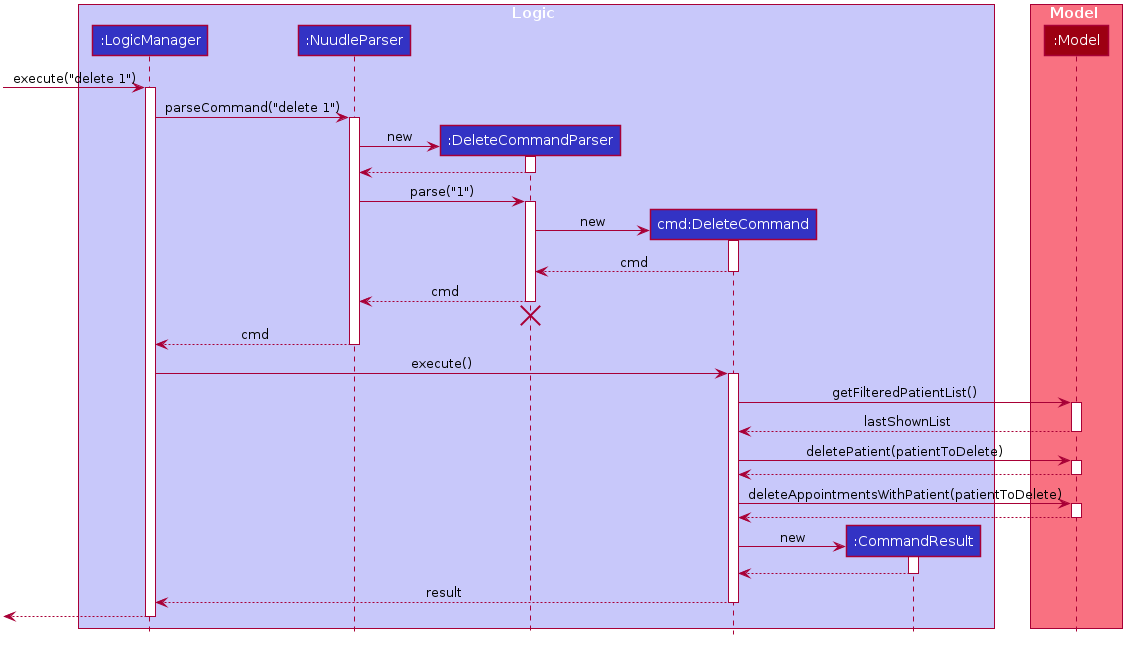

The diagram above was rendered by PlantUML. Its source (embedded in the PNG):
@startuml








skinparam BackgroundColor #FFFFFFF

skinparam Shadowing false

skinparam Class {
    FontColor #FFFFFF
    BorderThickness 1
    BorderColor #FFFFFF
    StereotypeFontColor #FFFFFF
    FontName Arial
}

skinparam Actor {
    BorderColor #000000
    Color #000000
    FontName Arial
}

skinparam Sequence {
    MessageAlign center
    BoxFontSize 15
    BoxPadding 0
    BoxFontColor #FFFFFF
    FontName Arial
}

skinparam Participant {
    FontColor #FFFFFFF
    Padding 20
}

skinparam MinClassWidth 50
skinparam ParticipantPadding 10
skinparam Shadowing false
skinparam DefaultTextAlignment center
skinparam packageStyle Rectangle

hide footbox
hide members
hide circle

box Logic #C8C8FA
participant ":LogicManager" as LogicManager #3333C4
participant ":NuudleParser" as NuudleParser #3333C4
participant ":DeleteCommandParser" as DeleteCommandParser #3333C4
participant "cmd:DeleteCommand" as DeleteCommand #3333C4
participant ":CommandResult" as CommandResult #3333C4
end box

box Model #F97181
participant ":Model" as Model #9D0012
end box

[-> LogicManager : execute("delete 1")
activate LogicManager

LogicManager -> NuudleParser : parseCommand("delete 1")
activate NuudleParser

create DeleteCommandParser
NuudleParser -> DeleteCommandParser : new
activate DeleteCommandParser

DeleteCommandParser --> NuudleParser
deactivate DeleteCommandParser

NuudleParser -> DeleteCommandParser : parse("1")
activate DeleteCommandParser

create DeleteCommand
DeleteCommandParser -> DeleteCommand : new
activate DeleteCommand

DeleteCommand --> DeleteCommandParser : cmd
deactivate DeleteCommand

DeleteCommandParser --> NuudleParser : cmd
deactivate DeleteCommandParser
DeleteCommandParser -[hidden]-> NuudleParser
destroy DeleteCommandParser

NuudleParser --> LogicManager : cmd
deactivate NuudleParser

LogicManager -> DeleteCommand : execute()
activate DeleteCommand

DeleteCommand -> Model : getFilteredPatientList()
activate Model

Model --> DeleteCommand : lastShownList
deactivate Model

DeleteCommand -> Model : deletePatient(patientToDelete)
activate Model

Model --> DeleteCommand
deactivate Model

DeleteCommand -> Model : deleteAppointmentsWithPatient(patientToDelete)
activate Model

Model --> DeleteCommand
deactivate Model

create CommandResult
DeleteCommand -> CommandResult: new
activate CommandResult

CommandResult --> DeleteCommand
deactivate CommandResult

DeleteCommand --> LogicManager : result
deactivate DeleteCommand

[<--LogicManager
deactivate LogicManager
@enduml